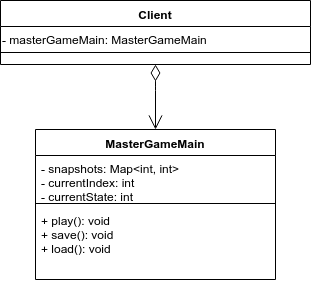

The diagram above was exported from draw.io. Its source (the exported page's mxGraphModel, read from the mxfile embedded in the PNG):
<mxGraphModel dx="897" dy="537" grid="1" gridSize="10" guides="1" tooltips="1" connect="1" arrows="1" fold="1" page="1" pageScale="1" pageWidth="827" pageHeight="1169" math="0" shadow="0">
  <root>
    <mxCell id="jCZNKLS__ndytEsnaNyn-0" />
    <mxCell id="jCZNKLS__ndytEsnaNyn-1" parent="jCZNKLS__ndytEsnaNyn-0" />
    <mxCell id="jCZNKLS__ndytEsnaNyn-2" value="MasterGameMain" style="swimlane;fontStyle=1;align=center;verticalAlign=top;childLayout=stackLayout;horizontal=1;startSize=26;horizontalStack=0;resizeParent=1;resizeParentMax=0;resizeLast=0;collapsible=1;marginBottom=0;" vertex="1" parent="jCZNKLS__ndytEsnaNyn-1">
      <mxGeometry x="100" y="324" width="240" height="150" as="geometry" />
    </mxCell>
    <mxCell id="jCZNKLS__ndytEsnaNyn-3" value="- snapshots: Map&lt;int, int&gt;&#10;- currentIndex: int&#10;- currentState: int&#10;" style="text;strokeColor=none;fillColor=none;align=left;verticalAlign=top;spacingLeft=4;spacingRight=4;overflow=hidden;rotatable=0;points=[[0,0.5],[1,0.5]];portConstraint=eastwest;" vertex="1" parent="jCZNKLS__ndytEsnaNyn-2">
      <mxGeometry y="26" width="240" height="44" as="geometry" />
    </mxCell>
    <mxCell id="jCZNKLS__ndytEsnaNyn-4" value="" style="line;strokeWidth=1;fillColor=none;align=left;verticalAlign=middle;spacingTop=-1;spacingLeft=3;spacingRight=3;rotatable=0;labelPosition=right;points=[];portConstraint=eastwest;" vertex="1" parent="jCZNKLS__ndytEsnaNyn-2">
      <mxGeometry y="70" width="240" height="8" as="geometry" />
    </mxCell>
    <mxCell id="jCZNKLS__ndytEsnaNyn-5" value="+ play(): void&#10;+ save(): void&#10;+ load(): void" style="text;strokeColor=none;fillColor=none;align=left;verticalAlign=top;spacingLeft=4;spacingRight=4;overflow=hidden;rotatable=0;points=[[0,0.5],[1,0.5]];portConstraint=eastwest;" vertex="1" parent="jCZNKLS__ndytEsnaNyn-2">
      <mxGeometry y="78" width="240" height="72" as="geometry" />
    </mxCell>
    <mxCell id="jCZNKLS__ndytEsnaNyn-6" value="Client" style="swimlane;fontStyle=1;align=center;verticalAlign=top;childLayout=stackLayout;horizontal=1;startSize=26;horizontalStack=0;resizeParent=1;resizeParentMax=0;resizeLast=0;collapsible=1;marginBottom=0;" vertex="1" parent="jCZNKLS__ndytEsnaNyn-1">
      <mxGeometry x="65" y="195" width="310" height="64" as="geometry" />
    </mxCell>
    <mxCell id="jCZNKLS__ndytEsnaNyn-7" value="- masterGameMain: MasterGameMain" style="text;html=1;" vertex="1" parent="jCZNKLS__ndytEsnaNyn-6">
      <mxGeometry y="26" width="310" height="14" as="geometry" />
    </mxCell>
    <mxCell id="jCZNKLS__ndytEsnaNyn-8" value="" style="line;strokeWidth=1;fillColor=none;align=left;verticalAlign=middle;spacingTop=-1;spacingLeft=3;spacingRight=3;rotatable=0;labelPosition=right;points=[];portConstraint=eastwest;" vertex="1" parent="jCZNKLS__ndytEsnaNyn-6">
      <mxGeometry y="40" width="310" height="24" as="geometry" />
    </mxCell>
    <mxCell id="jCZNKLS__ndytEsnaNyn-9" value="&lt;div&gt;&lt;br&gt;&lt;/div&gt;" style="endArrow=open;html=1;endSize=12;startArrow=diamondThin;startSize=14;startFill=0;edgeStyle=orthogonalEdgeStyle;align=left;verticalAlign=bottom;exitX=0.5;exitY=1;exitDx=0;exitDy=0;entryX=0.5;entryY=0;entryDx=0;entryDy=0;" edge="1" parent="jCZNKLS__ndytEsnaNyn-1" source="jCZNKLS__ndytEsnaNyn-6" target="jCZNKLS__ndytEsnaNyn-2">
      <mxGeometry x="-1" y="3" relative="1" as="geometry">
        <mxPoint x="350" y="237" as="sourcePoint" />
        <mxPoint x="390" y="440" as="targetPoint" />
        <Array as="points">
          <mxPoint x="220" y="275" />
          <mxPoint x="220" y="275" />
        </Array>
      </mxGeometry>
    </mxCell>
  </root>
</mxGraphModel>